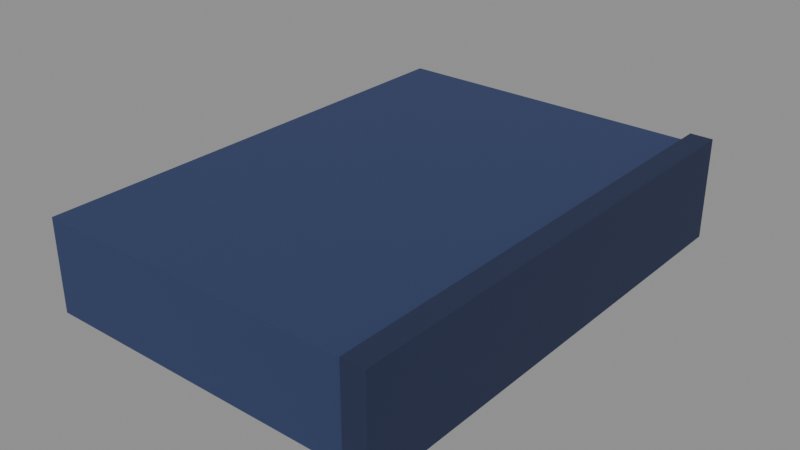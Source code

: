 # Source: book.blend  (saved by Blender 5.0.119; exported with 4.5.12 LTS)
import bpy
from mathutils import Matrix  # noqa: F401  (used for matrix-valued properties, if any)

bpy.ops.wm.read_factory_settings(use_empty=True)
scene = bpy.context.scene
scene.name = 'Scene'

# ---- materials (node trees are filled in below, after node groups)
mat_c_2c3b63 = bpy.data.materials.new('C_2c3b63')
mat_c_2c3b63.diffuse_color = (0.1725, 0.2314, 0.3882, 1.0)
mat_c_f3e3bf = bpy.data.materials.new('C_f3e3bf')
mat_c_f3e3bf.diffuse_color = (0.9529, 0.8902, 0.749, 1.0)
mat_c_1f2a4a = bpy.data.materials.new('C_1f2a4a')
mat_c_1f2a4a.diffuse_color = (0.1216, 0.1647, 0.2902, 1.0)

# ---- material node trees
mat_c_2c3b63.use_nodes = True; mat_c_2c3b63.node_tree.nodes.clear()
_N = mat_c_2c3b63.node_tree.nodes; _L = mat_c_2c3b63.node_tree.links
n0 = _N.new('ShaderNodeBsdfPrincipled'); n0.name = 'Principled BSDF'; n0.location = (-200, 100)
n0.inputs[0].default_value = (0.02519, 0.04374, 0.1248, 1.0)
n0.inputs[2].default_value = 0.75
n1 = _N.new('ShaderNodeOutputMaterial'); n1.name = 'Material Output'; n1.location = (200, 100)
_L.new(n0.outputs[0], n1.inputs[0])
n1.is_active_output = True
mat_c_f3e3bf.use_nodes = True; mat_c_f3e3bf.node_tree.nodes.clear()
_N = mat_c_f3e3bf.node_tree.nodes; _L = mat_c_f3e3bf.node_tree.links
n0 = _N.new('ShaderNodeBsdfPrincipled'); n0.name = 'Principled BSDF'; n0.location = (-200, 100)
n0.inputs[0].default_value = (0.8963, 0.7682, 0.521, 1.0)
n0.inputs[2].default_value = 0.75
n1 = _N.new('ShaderNodeOutputMaterial'); n1.name = 'Material Output'; n1.location = (200, 100)
_L.new(n0.outputs[0], n1.inputs[0])
n1.is_active_output = True
mat_c_1f2a4a.use_nodes = True; mat_c_1f2a4a.node_tree.nodes.clear()
_N = mat_c_1f2a4a.node_tree.nodes; _L = mat_c_1f2a4a.node_tree.links
n0 = _N.new('ShaderNodeBsdfPrincipled'); n0.name = 'Principled BSDF'; n0.location = (-200, 100)
n0.inputs[0].default_value = (0.0137, 0.02315, 0.06848, 1.0)
n0.inputs[2].default_value = 0.75
n1 = _N.new('ShaderNodeOutputMaterial'); n1.name = 'Material Output'; n1.location = (200, 100)
_L.new(n0.outputs[0], n1.inputs[0])
n1.is_active_output = True

# ---- meshes
me_book = bpy.data.meshes.new('book')
me_book.from_pydata([(-0.3, -0.42, -0.08), (-0.3, -0.42, 0.08), (-0.3, 0.42, -0.08), (-0.3, 0.42, 0.08), (0.3, -0.42, -0.08), (0.3, -0.42, 0.08), (0.3, 0.42, -0.08), (0.3, 0.42, 0.08), (-0.31, -0.4, -0.068), (-0.31, -0.4, 0.068), (-0.31, 0.4, -0.068), (-0.31, 0.4, 0.068), (0.256, -0.4, -0.068), (0.256, -0.4, 0.068), (0.256, 0.4, -0.068), (0.256, 0.4, 0.068), (0.268, -0.43, -0.09), (0.268, -0.43, 0.09), (0.268, 0.43, -0.09), (0.268, 0.43, 0.09), (0.308, -0.43, -0.09), (0.308, -0.43, 0.09), (0.308, 0.43, -0.09), (0.308, 0.43, 0.09)], [], [(0, 1, 3, 2), (2, 3, 7, 6), (6, 7, 5, 4), (4, 5, 1, 0), (2, 6, 4, 0), (7, 3, 1, 5), (8, 9, 11, 10), (10, 11, 15, 14), (14, 15, 13, 12), (12, 13, 9, 8), (10, 14, 12, 8), (15, 11, 9, 13), (16, 17, 19, 18), (18, 19, 23, 22), (22, 23, 21, 20), (20, 21, 17, 16), (18, 22, 20, 16), (23, 19, 17, 21)])
me_book.polygons.foreach_set('material_index', [0, 0, 0, 0, 0, 0, 1, 1, 1, 1, 1, 1, 2, 2, 2, 2, 2, 2])
me_book.materials.append(mat_c_2c3b63)
me_book.materials.append(mat_c_f3e3bf)
me_book.materials.append(mat_c_1f2a4a)
me_book.update()

# ---- objects
ob_book = bpy.data.objects.new('book', me_book)

# ---- transforms, parenting, visibility, modifiers, constraints
ob_book.location = (0.0, 0.0, 0.0)

# ---- collection membership
scene.collection.objects.link(ob_book)

# ---- scene / render settings (as saved in the file)
scene.frame_start = 1; scene.frame_end = 250; scene.frame_set(1)
scene.render.engine = 'BLENDER_EEVEE_NEXT'
scene.render.bake_bias = 0.0
scene.render.bake_samples = 0
scene.cycles.sampling_pattern = 'TABULATED_SOBOL'
scene.eevee.use_volume_custom_range = False
bpy.context.view_layer.update()

# ---- added for rendering (the .blend has no active camera and no usable light): camera, sun + grey world if the file has none
cam_auto = bpy.data.cameras.new('AutoCamera')
cam_auto.lens = 50.0
cam_auto.sensor_width = 36.0
cam_auto.clip_end = 1000.0
ob_auto_camera = bpy.data.objects.new('AutoCamera', cam_auto)
scene.collection.objects.link(ob_auto_camera)
ob_auto_camera.location = (0.992884, -1.19266, 0.795107)
ob_auto_camera.rotation_euler = (1.09748, -7.21219e-08, 0.694738)
scene.camera = ob_auto_camera
light_auto_sun = bpy.data.lights.new('AutoSun', 'SUN')
light_auto_sun.energy = 3.0
light_auto_sun.angle = 0.0523599
ob_auto_sun = bpy.data.objects.new('AutoSun', light_auto_sun)
scene.collection.objects.link(ob_auto_sun)
ob_auto_sun.rotation_euler = (0.872665, 0.174533, 0.523599)
if scene.world is None:
    world_auto = bpy.data.worlds.new('AutoWorld')
    world_auto.color = (0.3, 0.3, 0.3)
    scene.world = world_auto
bpy.context.view_layer.update()
